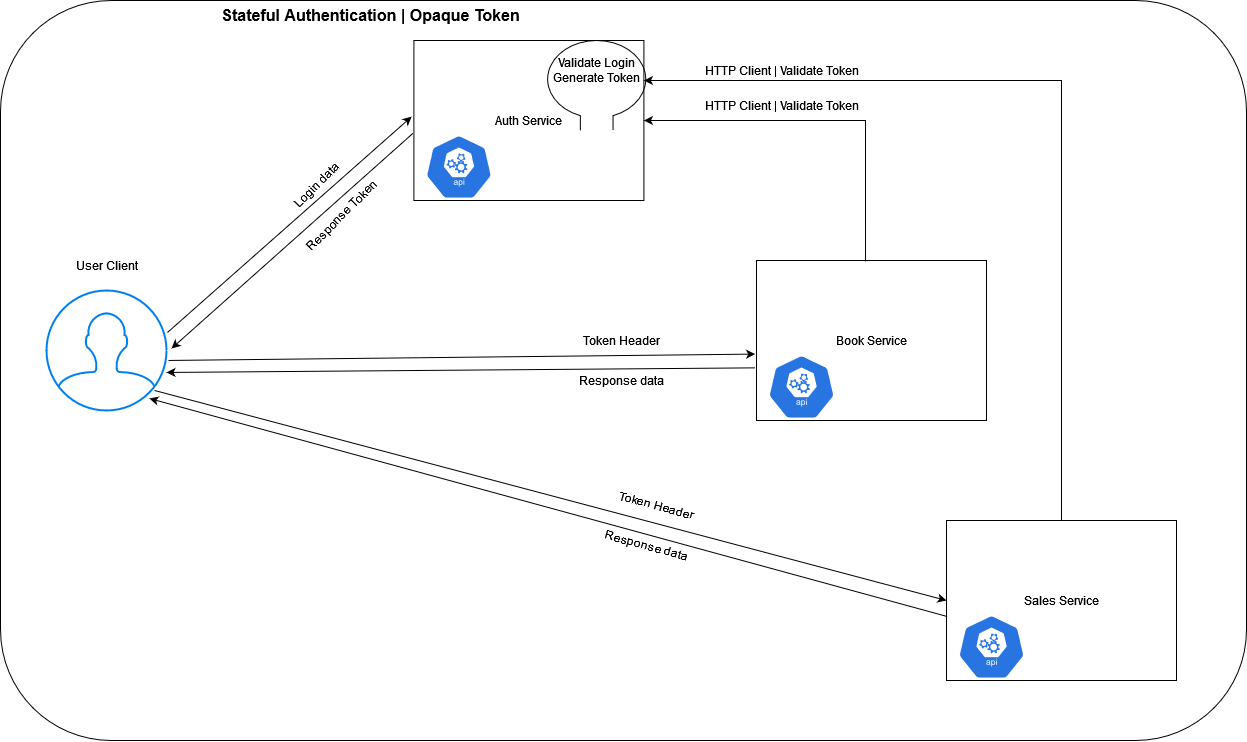

The diagram above was exported from draw.io. Its source (the exported page's mxGraphModel, read from the mxfile embedded in the PNG):
<mxGraphModel dx="1235" dy="1825" grid="1" gridSize="10" guides="1" tooltips="1" connect="1" arrows="1" fold="1" page="1" pageScale="1" pageWidth="827" pageHeight="1169" math="0" shadow="0">
  <root>
    <mxCell id="0" />
    <mxCell id="1" parent="0" />
    <mxCell id="ovN2e8YDACNrM7obAxMS-1" value="" style="rounded=1;whiteSpace=wrap;html=1;fontStyle=1" parent="1" vertex="1">
      <mxGeometry x="44" y="-130" width="1246" height="740" as="geometry" />
    </mxCell>
    <mxCell id="ovN2e8YDACNrM7obAxMS-2" value="" style="html=1;verticalLabelPosition=bottom;align=center;labelBackgroundColor=#ffffff;verticalAlign=top;strokeWidth=2;strokeColor=#0080F0;shadow=0;dashed=0;shape=mxgraph.ios7.icons.user;" parent="1" vertex="1">
      <mxGeometry x="90" y="160" width="120" height="120" as="geometry" />
    </mxCell>
    <mxCell id="ovN2e8YDACNrM7obAxMS-3" value="" style="endArrow=classic;html=1;rounded=0;exitX=1.008;exitY=0.35;exitDx=0;exitDy=0;exitPerimeter=0;entryX=-0.01;entryY=0.476;entryDx=0;entryDy=0;entryPerimeter=0;" parent="1" source="ovN2e8YDACNrM7obAxMS-2" target="ovN2e8YDACNrM7obAxMS-22" edge="1">
      <mxGeometry width="50" height="50" relative="1" as="geometry">
        <mxPoint x="390" y="270" as="sourcePoint" />
        <mxPoint x="460" y="60" as="targetPoint" />
      </mxGeometry>
    </mxCell>
    <mxCell id="ovN2e8YDACNrM7obAxMS-4" value="Login data" style="text;html=1;align=center;verticalAlign=middle;resizable=0;points=[];autosize=1;strokeColor=none;fillColor=none;rotation=-45;" parent="1" vertex="1">
      <mxGeometry x="320" y="40" width="80" height="30" as="geometry" />
    </mxCell>
    <mxCell id="ovN2e8YDACNrM7obAxMS-5" value="" style="endArrow=classic;html=1;rounded=0;entryX=1.042;entryY=0.483;entryDx=0;entryDy=0;entryPerimeter=0;exitX=-0.004;exitY=0.58;exitDx=0;exitDy=0;exitPerimeter=0;" parent="1" source="ovN2e8YDACNrM7obAxMS-22" target="ovN2e8YDACNrM7obAxMS-2" edge="1">
      <mxGeometry width="50" height="50" relative="1" as="geometry">
        <mxPoint x="460" y="90" as="sourcePoint" />
        <mxPoint x="440" y="220" as="targetPoint" />
      </mxGeometry>
    </mxCell>
    <mxCell id="ovN2e8YDACNrM7obAxMS-6" value="Response Token" style="text;html=1;align=center;verticalAlign=middle;resizable=0;points=[];autosize=1;strokeColor=none;fillColor=none;rotation=-45;" parent="1" vertex="1">
      <mxGeometry x="330" y="70" width="110" height="30" as="geometry" />
    </mxCell>
    <mxCell id="ovN2e8YDACNrM7obAxMS-7" value="User Client" style="text;html=1;align=center;verticalAlign=middle;resizable=0;points=[];autosize=1;strokeColor=none;fillColor=none;" parent="1" vertex="1">
      <mxGeometry x="110" y="120" width="80" height="30" as="geometry" />
    </mxCell>
    <mxCell id="ovN2e8YDACNrM7obAxMS-8" value="Book Service" style="rounded=0;whiteSpace=wrap;html=1;" parent="1" vertex="1">
      <mxGeometry x="800" y="130" width="230" height="160" as="geometry" />
    </mxCell>
    <mxCell id="ovN2e8YDACNrM7obAxMS-9" value="Sales Service" style="rounded=0;whiteSpace=wrap;html=1;" parent="1" vertex="1">
      <mxGeometry x="990" y="390" width="230" height="160" as="geometry" />
    </mxCell>
    <mxCell id="ovN2e8YDACNrM7obAxMS-10" value="" style="endArrow=classic;html=1;rounded=0;exitX=1.017;exitY=0.583;exitDx=0;exitDy=0;exitPerimeter=0;entryX=-0.006;entryY=0.585;entryDx=0;entryDy=0;entryPerimeter=0;" parent="1" source="ovN2e8YDACNrM7obAxMS-2" target="ovN2e8YDACNrM7obAxMS-8" edge="1">
      <mxGeometry width="50" height="50" relative="1" as="geometry">
        <mxPoint x="220.96000000000004" y="212" as="sourcePoint" />
        <mxPoint x="470" y="95" as="targetPoint" />
      </mxGeometry>
    </mxCell>
    <mxCell id="ovN2e8YDACNrM7obAxMS-11" value="Token Header" style="text;html=1;align=center;verticalAlign=middle;resizable=0;points=[];autosize=1;strokeColor=none;fillColor=none;" parent="1" vertex="1">
      <mxGeometry x="620" y="195" width="90" height="30" as="geometry" />
    </mxCell>
    <mxCell id="ovN2e8YDACNrM7obAxMS-12" value="" style="endArrow=classic;html=1;rounded=0;exitX=-0.006;exitY=0.671;exitDx=0;exitDy=0;exitPerimeter=0;entryX=1;entryY=0.683;entryDx=0;entryDy=0;entryPerimeter=0;" parent="1" source="ovN2e8YDACNrM7obAxMS-8" target="ovN2e8YDACNrM7obAxMS-2" edge="1">
      <mxGeometry width="50" height="50" relative="1" as="geometry">
        <mxPoint x="390" y="300" as="sourcePoint" />
        <mxPoint x="220" y="250" as="targetPoint" />
      </mxGeometry>
    </mxCell>
    <mxCell id="ovN2e8YDACNrM7obAxMS-13" value="Response data" style="text;html=1;align=center;verticalAlign=middle;resizable=0;points=[];autosize=1;strokeColor=none;fillColor=none;" parent="1" vertex="1">
      <mxGeometry x="615" y="235" width="100" height="30" as="geometry" />
    </mxCell>
    <mxCell id="ovN2e8YDACNrM7obAxMS-14" value="" style="endArrow=classic;html=1;rounded=0;exitX=0.9;exitY=0.833;exitDx=0;exitDy=0;exitPerimeter=0;entryX=0;entryY=0.5;entryDx=0;entryDy=0;" parent="1" source="ovN2e8YDACNrM7obAxMS-2" target="ovN2e8YDACNrM7obAxMS-9" edge="1">
      <mxGeometry width="50" height="50" relative="1" as="geometry">
        <mxPoint x="222.03999999999996" y="239.96000000000004" as="sourcePoint" />
        <mxPoint x="470" y="235" as="targetPoint" />
      </mxGeometry>
    </mxCell>
    <mxCell id="ovN2e8YDACNrM7obAxMS-16" value="" style="endArrow=classic;html=1;rounded=0;exitX=0.003;exitY=0.6;exitDx=0;exitDy=0;entryX=0.858;entryY=0.9;entryDx=0;entryDy=0;entryPerimeter=0;exitPerimeter=0;" parent="1" source="ovN2e8YDACNrM7obAxMS-9" target="ovN2e8YDACNrM7obAxMS-2" edge="1">
      <mxGeometry width="50" height="50" relative="1" as="geometry">
        <mxPoint x="468.98" y="246.97000000000003" as="sourcePoint" />
        <mxPoint x="190" y="280" as="targetPoint" />
      </mxGeometry>
    </mxCell>
    <mxCell id="ovN2e8YDACNrM7obAxMS-17" value="Response data" style="text;html=1;align=center;verticalAlign=middle;resizable=0;points=[];autosize=1;strokeColor=none;fillColor=none;rotation=15;" parent="1" vertex="1">
      <mxGeometry x="640" y="400" width="100" height="30" as="geometry" />
    </mxCell>
    <mxCell id="ovN2e8YDACNrM7obAxMS-22" value="&lt;div&gt;Auth Service&lt;/div&gt;" style="rounded=0;whiteSpace=wrap;html=1;" parent="1" vertex="1">
      <mxGeometry x="457.4" y="-90" width="230" height="160" as="geometry" />
    </mxCell>
    <mxCell id="ovN2e8YDACNrM7obAxMS-23" value="" style="verticalLabelPosition=bottom;shadow=0;dashed=0;align=center;html=1;verticalAlign=top;shape=mxgraph.electrical.radio.loop_antenna;" parent="1" vertex="1">
      <mxGeometry x="587.8" y="-90" width="104.8" height="90" as="geometry" />
    </mxCell>
    <mxCell id="ovN2e8YDACNrM7obAxMS-24" value="&lt;div&gt;Validate Login&lt;br&gt;&lt;/div&gt;&lt;div&gt;Generate Token&lt;br&gt;&lt;/div&gt;" style="text;html=1;align=center;verticalAlign=middle;resizable=0;points=[];autosize=1;strokeColor=none;fillColor=none;" parent="1" vertex="1">
      <mxGeometry x="585.2" y="-80" width="110" height="40" as="geometry" />
    </mxCell>
    <mxCell id="ovN2e8YDACNrM7obAxMS-25" value="&lt;b style=&quot;font-size: 16px;&quot;&gt;Stateful Authentication | Opaque Token&lt;br style=&quot;font-size: 16px;&quot;&gt;&lt;/b&gt;" style="text;html=1;align=center;verticalAlign=middle;resizable=0;points=[];autosize=1;strokeColor=none;fillColor=none;fontSize=16;" parent="1" vertex="1">
      <mxGeometry x="254" y="-130" width="320" height="30" as="geometry" />
    </mxCell>
    <mxCell id="ovN2e8YDACNrM7obAxMS-26" value="Token Header" style="text;html=1;align=center;verticalAlign=middle;resizable=0;points=[];autosize=1;strokeColor=none;fillColor=none;rotation=15;" parent="1" vertex="1">
      <mxGeometry x="655" y="360" width="90" height="30" as="geometry" />
    </mxCell>
    <mxCell id="ovN2e8YDACNrM7obAxMS-27" value="" style="endArrow=classic;html=1;rounded=0;entryX=1;entryY=0.5;entryDx=0;entryDy=0;exitX=0.474;exitY=0.006;exitDx=0;exitDy=0;exitPerimeter=0;" parent="1" source="ovN2e8YDACNrM7obAxMS-8" target="ovN2e8YDACNrM7obAxMS-22" edge="1">
      <mxGeometry width="50" height="50" relative="1" as="geometry">
        <mxPoint x="730" y="190" as="sourcePoint" />
        <mxPoint x="780" y="140" as="targetPoint" />
        <Array as="points">
          <mxPoint x="909" y="-10" />
        </Array>
      </mxGeometry>
    </mxCell>
    <mxCell id="ovN2e8YDACNrM7obAxMS-28" value="HTTP Client | Validate Token" style="text;html=1;align=center;verticalAlign=middle;resizable=0;points=[];autosize=1;strokeColor=none;fillColor=none;" parent="1" vertex="1">
      <mxGeometry x="740" y="-40" width="170" height="30" as="geometry" />
    </mxCell>
    <mxCell id="ovN2e8YDACNrM7obAxMS-29" value="" style="endArrow=classic;html=1;rounded=0;entryX=1;entryY=0.25;entryDx=0;entryDy=0;exitX=0.5;exitY=0;exitDx=0;exitDy=0;" parent="1" source="ovN2e8YDACNrM7obAxMS-9" target="ovN2e8YDACNrM7obAxMS-22" edge="1">
      <mxGeometry width="50" height="50" relative="1" as="geometry">
        <mxPoint x="730" as="sourcePoint" />
        <mxPoint x="780" y="-50" as="targetPoint" />
        <Array as="points">
          <mxPoint x="1105" y="-50" />
        </Array>
      </mxGeometry>
    </mxCell>
    <mxCell id="ovN2e8YDACNrM7obAxMS-30" value="HTTP Client | Validate Token" style="text;html=1;align=center;verticalAlign=middle;resizable=0;points=[];autosize=1;strokeColor=none;fillColor=none;" parent="1" vertex="1">
      <mxGeometry x="740" y="-75" width="170" height="30" as="geometry" />
    </mxCell>
    <mxCell id="ArHAOVNFi6TB6pnl3oRA-1" value="" style="sketch=0;html=1;dashed=0;whitespace=wrap;fillColor=#2875E2;strokeColor=#ffffff;points=[[0.005,0.63,0],[0.1,0.2,0],[0.9,0.2,0],[0.5,0,0],[0.995,0.63,0],[0.72,0.99,0],[0.5,1,0],[0.28,0.99,0]];verticalLabelPosition=bottom;align=center;verticalAlign=top;shape=mxgraph.kubernetes.icon;prIcon=api" vertex="1" parent="1">
      <mxGeometry x="457.4" y="4" width="90" height="65" as="geometry" />
    </mxCell>
    <mxCell id="ArHAOVNFi6TB6pnl3oRA-2" value="" style="sketch=0;html=1;dashed=0;whitespace=wrap;fillColor=#2875E2;strokeColor=#ffffff;points=[[0.005,0.63,0],[0.1,0.2,0],[0.9,0.2,0],[0.5,0,0],[0.995,0.63,0],[0.72,0.99,0],[0.5,1,0],[0.28,0.99,0]];verticalLabelPosition=bottom;align=center;verticalAlign=top;shape=mxgraph.kubernetes.icon;prIcon=api" vertex="1" parent="1">
      <mxGeometry x="800" y="224" width="90" height="65" as="geometry" />
    </mxCell>
    <mxCell id="ArHAOVNFi6TB6pnl3oRA-3" value="" style="sketch=0;html=1;dashed=0;whitespace=wrap;fillColor=#2875E2;strokeColor=#ffffff;points=[[0.005,0.63,0],[0.1,0.2,0],[0.9,0.2,0],[0.5,0,0],[0.995,0.63,0],[0.72,0.99,0],[0.5,1,0],[0.28,0.99,0]];verticalLabelPosition=bottom;align=center;verticalAlign=top;shape=mxgraph.kubernetes.icon;prIcon=api" vertex="1" parent="1">
      <mxGeometry x="990" y="484" width="90" height="65" as="geometry" />
    </mxCell>
  </root>
</mxGraphModel>